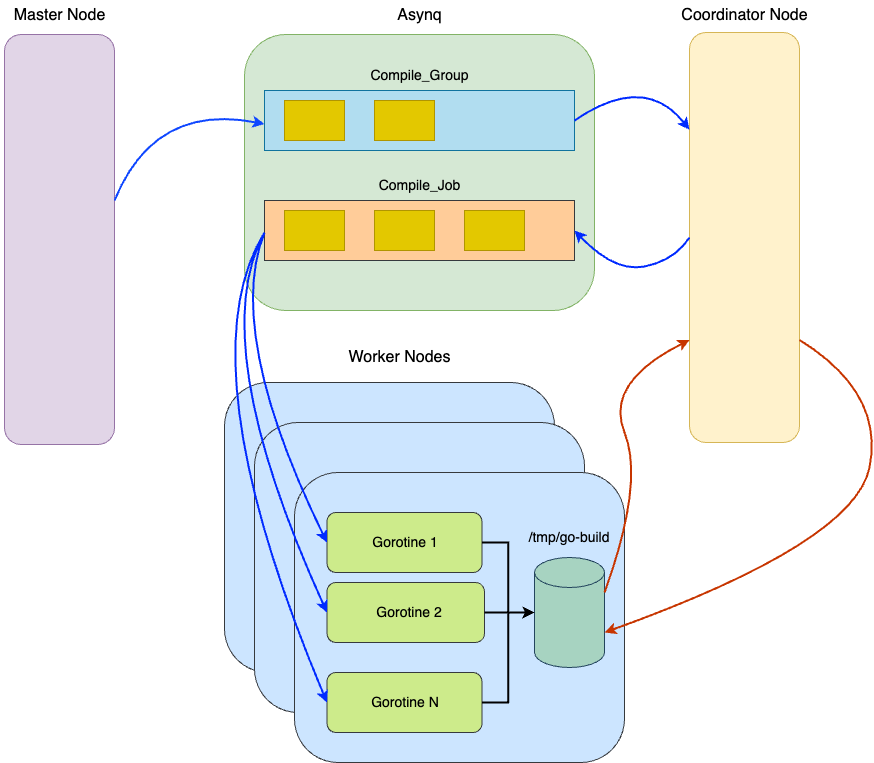

The diagram above was exported from draw.io. Its source (the exported page's mxGraphModel, read from the mxfile embedded in the PNG):
<mxGraphModel dx="1466" dy="807" grid="1" gridSize="10" guides="1" tooltips="1" connect="1" arrows="1" fold="1" page="1" pageScale="1" pageWidth="850" pageHeight="1100" math="0" shadow="0">
  <root>
    <mxCell id="0" />
    <mxCell id="1" parent="0" />
    <mxCell id="p8XVAbtMEN8KEa3Zya0k-1" value="" style="rounded=1;whiteSpace=wrap;html=1;fillColor=#e1d5e7;strokeColor=#9673a6;" vertex="1" parent="1">
      <mxGeometry x="60" y="102" width="110" height="410" as="geometry" />
    </mxCell>
    <mxCell id="p8XVAbtMEN8KEa3Zya0k-2" value="&lt;font style=&quot;font-size: 16px;&quot;&gt;Master Node&lt;/font&gt;" style="text;html=1;align=center;verticalAlign=middle;resizable=0;points=[];autosize=1;strokeColor=none;fillColor=none;" vertex="1" parent="1">
      <mxGeometry x="55" y="68" width="120" height="30" as="geometry" />
    </mxCell>
    <mxCell id="p8XVAbtMEN8KEa3Zya0k-3" value="" style="rounded=1;whiteSpace=wrap;html=1;fillColor=#d5e8d4;strokeColor=#82b366;" vertex="1" parent="1">
      <mxGeometry x="300" y="102" width="350" height="276" as="geometry" />
    </mxCell>
    <mxCell id="p8XVAbtMEN8KEa3Zya0k-4" value="" style="rounded=0;whiteSpace=wrap;html=1;fillColor=#ffcc99;strokeColor=#36393d;" vertex="1" parent="1">
      <mxGeometry x="320" y="268" width="310" height="60" as="geometry" />
    </mxCell>
    <mxCell id="p8XVAbtMEN8KEa3Zya0k-5" value="" style="rounded=0;whiteSpace=wrap;html=1;fillColor=#b1ddf0;strokeColor=#10739e;" vertex="1" parent="1">
      <mxGeometry x="320" y="158" width="310" height="60" as="geometry" />
    </mxCell>
    <mxCell id="p8XVAbtMEN8KEa3Zya0k-6" value="&lt;font style=&quot;font-size: 16px;&quot;&gt;Asynq&lt;/font&gt;" style="text;html=1;align=center;verticalAlign=middle;resizable=0;points=[];autosize=1;strokeColor=none;fillColor=none;" vertex="1" parent="1">
      <mxGeometry x="440" y="68" width="70" height="30" as="geometry" />
    </mxCell>
    <mxCell id="p8XVAbtMEN8KEa3Zya0k-7" value="" style="rounded=0;whiteSpace=wrap;html=1;fillColor=#e3c800;fontColor=#000000;strokeColor=#B09500;" vertex="1" parent="1">
      <mxGeometry x="340" y="168" width="60" height="40" as="geometry" />
    </mxCell>
    <mxCell id="p8XVAbtMEN8KEa3Zya0k-9" value="" style="rounded=0;whiteSpace=wrap;html=1;fillColor=#e3c800;fontColor=#000000;strokeColor=#B09500;" vertex="1" parent="1">
      <mxGeometry x="430" y="168" width="60" height="40" as="geometry" />
    </mxCell>
    <mxCell id="p8XVAbtMEN8KEa3Zya0k-10" value="" style="rounded=0;whiteSpace=wrap;html=1;fillColor=#e3c800;fontColor=#000000;strokeColor=#B09500;" vertex="1" parent="1">
      <mxGeometry x="340" y="278" width="60" height="40" as="geometry" />
    </mxCell>
    <mxCell id="p8XVAbtMEN8KEa3Zya0k-11" value="" style="rounded=0;whiteSpace=wrap;html=1;fillColor=#e3c800;fontColor=#000000;strokeColor=#B09500;" vertex="1" parent="1">
      <mxGeometry x="430" y="278" width="60" height="40" as="geometry" />
    </mxCell>
    <mxCell id="p8XVAbtMEN8KEa3Zya0k-12" value="" style="rounded=0;whiteSpace=wrap;html=1;fillColor=#e3c800;fontColor=#000000;strokeColor=#B09500;" vertex="1" parent="1">
      <mxGeometry x="520" y="278" width="60" height="40" as="geometry" />
    </mxCell>
    <mxCell id="p8XVAbtMEN8KEa3Zya0k-13" value="&lt;font style=&quot;font-size: 14px;&quot;&gt;Compile_Group&lt;/font&gt;" style="text;html=1;align=center;verticalAlign=middle;resizable=0;points=[];autosize=1;strokeColor=none;fillColor=none;" vertex="1" parent="1">
      <mxGeometry x="415" y="128" width="120" height="30" as="geometry" />
    </mxCell>
    <mxCell id="p8XVAbtMEN8KEa3Zya0k-14" value="&lt;font style=&quot;font-size: 14px;&quot;&gt;Compile_Job&lt;/font&gt;" style="text;html=1;align=center;verticalAlign=middle;resizable=0;points=[];autosize=1;strokeColor=none;fillColor=none;" vertex="1" parent="1">
      <mxGeometry x="420" y="238" width="110" height="30" as="geometry" />
    </mxCell>
    <mxCell id="p8XVAbtMEN8KEa3Zya0k-15" value="" style="rounded=1;whiteSpace=wrap;html=1;fillColor=#fff2cc;strokeColor=#d6b656;" vertex="1" parent="1">
      <mxGeometry x="745" y="100" width="110" height="410" as="geometry" />
    </mxCell>
    <mxCell id="p8XVAbtMEN8KEa3Zya0k-16" value="&lt;font style=&quot;font-size: 16px;&quot;&gt;Coordinator Node&lt;/font&gt;" style="text;html=1;align=center;verticalAlign=middle;resizable=0;points=[];autosize=1;strokeColor=none;fillColor=none;" vertex="1" parent="1">
      <mxGeometry x="725" y="68" width="150" height="30" as="geometry" />
    </mxCell>
    <mxCell id="p8XVAbtMEN8KEa3Zya0k-17" value="" style="curved=1;endArrow=classic;html=1;rounded=0;strokeWidth=2;entryX=0;entryY=0.5;entryDx=0;entryDy=0;strokeColor=#0F47FF;" edge="1" parent="1">
      <mxGeometry width="50" height="50" relative="1" as="geometry">
        <mxPoint x="170" y="268.0047826086956" as="sourcePoint" />
        <mxPoint x="320" y="191.57" as="targetPoint" />
        <Array as="points">
          <mxPoint x="210" y="170" />
        </Array>
      </mxGeometry>
    </mxCell>
    <mxCell id="p8XVAbtMEN8KEa3Zya0k-20" value="" style="curved=1;endArrow=classic;html=1;rounded=0;exitX=1;exitY=0.5;exitDx=0;exitDy=0;entryX=0;entryY=0.237;entryDx=0;entryDy=0;entryPerimeter=0;strokeWidth=2;strokeColor=#002AFF;" edge="1" parent="1" source="p8XVAbtMEN8KEa3Zya0k-5" target="p8XVAbtMEN8KEa3Zya0k-15">
      <mxGeometry width="50" height="50" relative="1" as="geometry">
        <mxPoint x="660" y="170" as="sourcePoint" />
        <mxPoint x="710" y="120" as="targetPoint" />
        <Array as="points">
          <mxPoint x="700" y="140" />
        </Array>
      </mxGeometry>
    </mxCell>
    <mxCell id="p8XVAbtMEN8KEa3Zya0k-22" value="" style="curved=1;endArrow=classic;html=1;rounded=0;entryX=1;entryY=0.5;entryDx=0;entryDy=0;exitX=0;exitY=0.5;exitDx=0;exitDy=0;strokeWidth=2;strokeColor=#002AFF;" edge="1" parent="1" source="p8XVAbtMEN8KEa3Zya0k-15" target="p8XVAbtMEN8KEa3Zya0k-4">
      <mxGeometry width="50" height="50" relative="1" as="geometry">
        <mxPoint x="680" y="328" as="sourcePoint" />
        <mxPoint x="730" y="278" as="targetPoint" />
        <Array as="points">
          <mxPoint x="730" y="328" />
          <mxPoint x="670" y="340" />
        </Array>
      </mxGeometry>
    </mxCell>
    <mxCell id="p8XVAbtMEN8KEa3Zya0k-23" value="" style="rounded=1;whiteSpace=wrap;html=1;fillColor=#cce5ff;strokeColor=#36393d;" vertex="1" parent="1">
      <mxGeometry x="280" y="450" width="330" height="290" as="geometry" />
    </mxCell>
    <mxCell id="p8XVAbtMEN8KEa3Zya0k-24" value="" style="rounded=1;whiteSpace=wrap;html=1;fillColor=#cce5ff;strokeColor=#36393d;" vertex="1" parent="1">
      <mxGeometry x="310" y="490" width="330" height="290" as="geometry" />
    </mxCell>
    <mxCell id="p8XVAbtMEN8KEa3Zya0k-25" value="" style="rounded=1;whiteSpace=wrap;html=1;fillColor=#cce5ff;strokeColor=#36393d;" vertex="1" parent="1">
      <mxGeometry x="350" y="540" width="330" height="290" as="geometry" />
    </mxCell>
    <mxCell id="p8XVAbtMEN8KEa3Zya0k-26" value="&lt;font style=&quot;font-size: 16px;&quot;&gt;Worker Nodes&lt;/font&gt;" style="text;html=1;align=center;verticalAlign=middle;resizable=0;points=[];autosize=1;strokeColor=none;fillColor=none;" vertex="1" parent="1">
      <mxGeometry x="390" y="410" width="130" height="30" as="geometry" />
    </mxCell>
    <mxCell id="p8XVAbtMEN8KEa3Zya0k-27" value="" style="shape=cylinder3;whiteSpace=wrap;html=1;boundedLbl=1;backgroundOutline=1;size=15;fillColor=#A7D3C1;strokeColor=#23445d;" vertex="1" parent="1">
      <mxGeometry x="590" y="625" width="70" height="110" as="geometry" />
    </mxCell>
    <mxCell id="p8XVAbtMEN8KEa3Zya0k-28" value="" style="rounded=1;whiteSpace=wrap;html=1;fillColor=#cdeb8b;strokeColor=#36393d;" vertex="1" parent="1">
      <mxGeometry x="382.5" y="580" width="155" height="60" as="geometry" />
    </mxCell>
    <mxCell id="p8XVAbtMEN8KEa3Zya0k-29" value="" style="rounded=1;whiteSpace=wrap;html=1;fillColor=#cdeb8b;strokeColor=#36393d;" vertex="1" parent="1">
      <mxGeometry x="382.5" y="650" width="157.5" height="60" as="geometry" />
    </mxCell>
    <mxCell id="p8XVAbtMEN8KEa3Zya0k-30" value="" style="rounded=1;whiteSpace=wrap;html=1;fillColor=#cdeb8b;strokeColor=#36393d;" vertex="1" parent="1">
      <mxGeometry x="382.5" y="740" width="155" height="60" as="geometry" />
    </mxCell>
    <mxCell id="p8XVAbtMEN8KEa3Zya0k-32" value="" style="curved=1;endArrow=classic;html=1;rounded=0;entryX=0;entryY=0.5;entryDx=0;entryDy=0;strokeColor=#002AFF;strokeWidth=2;" edge="1" parent="1" target="p8XVAbtMEN8KEa3Zya0k-28">
      <mxGeometry width="50" height="50" relative="1" as="geometry">
        <mxPoint x="320" y="300" as="sourcePoint" />
        <mxPoint x="220" y="556" as="targetPoint" />
        <Array as="points">
          <mxPoint x="280" y="400" />
        </Array>
      </mxGeometry>
    </mxCell>
    <mxCell id="p8XVAbtMEN8KEa3Zya0k-33" value="" style="curved=1;endArrow=classic;html=1;rounded=0;entryX=0;entryY=0.5;entryDx=0;entryDy=0;strokeWidth=2;strokeColor=#002AFF;" edge="1" parent="1" target="p8XVAbtMEN8KEa3Zya0k-29">
      <mxGeometry width="50" height="50" relative="1" as="geometry">
        <mxPoint x="320" y="300" as="sourcePoint" />
        <mxPoint x="392" y="620" as="targetPoint" />
        <Array as="points">
          <mxPoint x="260" y="410" />
        </Array>
      </mxGeometry>
    </mxCell>
    <mxCell id="p8XVAbtMEN8KEa3Zya0k-34" value="" style="curved=1;endArrow=classic;html=1;rounded=0;entryX=0;entryY=0.5;entryDx=0;entryDy=0;strokeColor=#002AFF;strokeWidth=2;" edge="1" parent="1" target="p8XVAbtMEN8KEa3Zya0k-30">
      <mxGeometry width="50" height="50" relative="1" as="geometry">
        <mxPoint x="320" y="300" as="sourcePoint" />
        <mxPoint x="392" y="690" as="targetPoint" />
        <Array as="points">
          <mxPoint x="240" y="430" />
        </Array>
      </mxGeometry>
    </mxCell>
    <mxCell id="p8XVAbtMEN8KEa3Zya0k-35" style="edgeStyle=orthogonalEdgeStyle;rounded=0;orthogonalLoop=1;jettySize=auto;html=1;exitX=1;exitY=0.5;exitDx=0;exitDy=0;entryX=0;entryY=0.5;entryDx=0;entryDy=0;entryPerimeter=0;strokeWidth=2;" edge="1" parent="1" source="p8XVAbtMEN8KEa3Zya0k-28" target="p8XVAbtMEN8KEa3Zya0k-27">
      <mxGeometry relative="1" as="geometry" />
    </mxCell>
    <mxCell id="p8XVAbtMEN8KEa3Zya0k-37" style="edgeStyle=orthogonalEdgeStyle;rounded=0;orthogonalLoop=1;jettySize=auto;html=1;exitX=1;exitY=0.5;exitDx=0;exitDy=0;entryX=0;entryY=0.5;entryDx=0;entryDy=0;entryPerimeter=0;strokeWidth=2;" edge="1" parent="1" source="p8XVAbtMEN8KEa3Zya0k-29" target="p8XVAbtMEN8KEa3Zya0k-27">
      <mxGeometry relative="1" as="geometry" />
    </mxCell>
    <mxCell id="p8XVAbtMEN8KEa3Zya0k-38" style="edgeStyle=orthogonalEdgeStyle;rounded=0;orthogonalLoop=1;jettySize=auto;html=1;exitX=1;exitY=0.5;exitDx=0;exitDy=0;entryX=0;entryY=0.5;entryDx=0;entryDy=0;entryPerimeter=0;strokeWidth=2;" edge="1" parent="1" source="p8XVAbtMEN8KEa3Zya0k-30" target="p8XVAbtMEN8KEa3Zya0k-27">
      <mxGeometry relative="1" as="geometry" />
    </mxCell>
    <mxCell id="p8XVAbtMEN8KEa3Zya0k-39" value="&lt;font style=&quot;font-size: 14px;&quot;&gt;Gorotine 1&lt;/font&gt;" style="text;html=1;align=center;verticalAlign=middle;whiteSpace=wrap;rounded=0;" vertex="1" parent="1">
      <mxGeometry x="426.25" y="595" width="70" height="30" as="geometry" />
    </mxCell>
    <mxCell id="p8XVAbtMEN8KEa3Zya0k-41" value="&lt;font style=&quot;font-size: 14px;&quot;&gt;Gorotine 2&lt;/font&gt;" style="text;html=1;align=center;verticalAlign=middle;whiteSpace=wrap;rounded=0;" vertex="1" parent="1">
      <mxGeometry x="430" y="665" width="70" height="30" as="geometry" />
    </mxCell>
    <mxCell id="p8XVAbtMEN8KEa3Zya0k-42" value="&lt;font style=&quot;font-size: 14px;&quot;&gt;Gorotine N&lt;/font&gt;" style="text;html=1;align=center;verticalAlign=middle;whiteSpace=wrap;rounded=0;" vertex="1" parent="1">
      <mxGeometry x="426.25" y="755" width="70" height="30" as="geometry" />
    </mxCell>
    <mxCell id="p8XVAbtMEN8KEa3Zya0k-43" value="&lt;font style=&quot;font-size: 14px;&quot;&gt;/tmp/go-build&lt;br&gt;&lt;/font&gt;" style="text;html=1;align=center;verticalAlign=middle;whiteSpace=wrap;rounded=0;" vertex="1" parent="1">
      <mxGeometry x="580" y="590" width="90" height="30" as="geometry" />
    </mxCell>
    <mxCell id="p8XVAbtMEN8KEa3Zya0k-44" value="" style="curved=1;endArrow=classic;html=1;rounded=0;fillColor=#fa6800;strokeColor=#C73500;strokeWidth=2;exitX=1;exitY=0;exitDx=0;exitDy=35;exitPerimeter=0;entryX=0;entryY=0.75;entryDx=0;entryDy=0;" edge="1" parent="1" source="p8XVAbtMEN8KEa3Zya0k-27" target="p8XVAbtMEN8KEa3Zya0k-15">
      <mxGeometry width="50" height="50" relative="1" as="geometry">
        <mxPoint x="730" y="700" as="sourcePoint" />
        <mxPoint x="780" y="650" as="targetPoint" />
        <Array as="points">
          <mxPoint x="700" y="550" />
          <mxPoint x="660" y="450" />
        </Array>
      </mxGeometry>
    </mxCell>
    <mxCell id="p8XVAbtMEN8KEa3Zya0k-46" value="" style="curved=1;endArrow=classic;html=1;rounded=0;exitX=1;exitY=0.75;exitDx=0;exitDy=0;entryX=1;entryY=0;entryDx=0;entryDy=75;entryPerimeter=0;fillColor=#fa6800;strokeColor=#C73500;strokeWidth=2;" edge="1" parent="1" source="p8XVAbtMEN8KEa3Zya0k-15" target="p8XVAbtMEN8KEa3Zya0k-27">
      <mxGeometry width="50" height="50" relative="1" as="geometry">
        <mxPoint x="960" y="540" as="sourcePoint" />
        <mxPoint x="1010" y="490" as="targetPoint" />
        <Array as="points">
          <mxPoint x="940" y="460" />
          <mxPoint x="910" y="610" />
        </Array>
      </mxGeometry>
    </mxCell>
  </root>
</mxGraphModel>